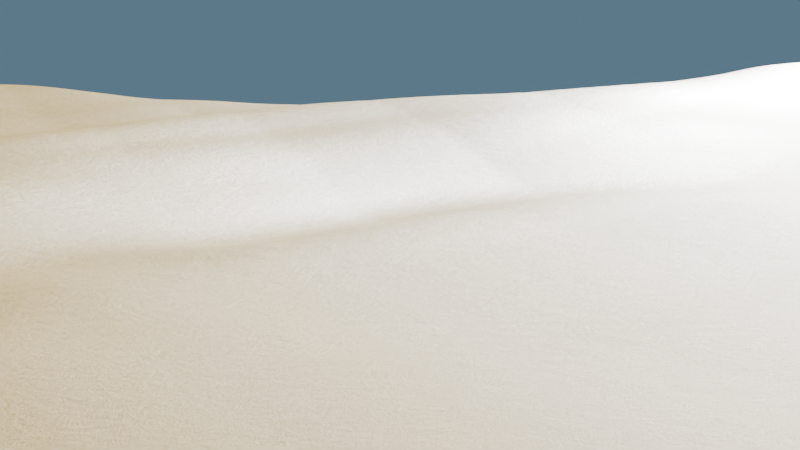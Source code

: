 # Source: animation-test.blend  (saved by Blender 4.0.36; exported with 4.5.12 LTS)
import bpy
from mathutils import Matrix  # noqa: F401  (used for matrix-valued properties, if any)

bpy.ops.wm.read_factory_settings(use_empty=True)
scene = bpy.context.scene
scene.name = 'Scene'

# ---- collections
col_collection = bpy.data.collections.new('Collection'); scene.collection.children.link(col_collection)
col_ant = bpy.data.collections.new('Ant'); col_collection.children.link(col_ant)

# ---- images (referenced by path relative to the original .blend; pixels are not part of the script)
import os
ASSET_DIR = os.environ.get("B2B_ASSET_DIR", "")  # directory of the original .blend (textures are referenced by path, not embedded)
HERE = os.path.dirname(os.path.abspath(__file__))  # packed textures are extracted next to this script under _unpacked/

def load_image(name, relpath, width, height, colorspace="sRGB"):
    """Load a texture the original file referenced (path relative to the .blend, or extracted next to this script)."""
    p = next((c for c in (os.path.join(HERE, relpath), os.path.join(ASSET_DIR, relpath)) if relpath and os.path.exists(c)), "")
    if p:
        img = bpy.data.images.load(p, check_existing=True)
        img.name = name
    else:  # same state as the original file: an image datablock whose file is absent (Cycles renders it pink)
        img = bpy.data.images.new(name, width, height)
        img.source = "FILE"
        img.filepath = "//" + (relpath or name)
    img.colorspace_settings.name = colorspace
    return img
img_ant_eye_mask_png = load_image('ant-eye-mask.png', '', 1024, 1024, 'sRGB')

# ---- materials (node trees are filled in below, after node groups)
mat_sand = bpy.data.materials.new('Sand')
mat_anteye = bpy.data.materials.new('AntEye')

# ---- node groups
ng_geometry_nodes = bpy.data.node_groups.new('Geometry Nodes', 'GeometryNodeTree')
_s = ng_geometry_nodes.interface.new_socket(name='Geometry', in_out='OUTPUT', socket_type='NodeSocketGeometry')
_s = ng_geometry_nodes.interface.new_socket(name='Geometry', in_out='INPUT', socket_type='NodeSocketGeometry')
ng_geometry_nodes.is_modifier = True
_N = ng_geometry_nodes.nodes; _L = ng_geometry_nodes.links
n0 = _N.new('NodeGroupOutput'); n0.name = 'Group Output'; n0.location = (260, 0)
n1 = _N.new('GeometryNodeSetPosition'); n1.name = 'Set Position'; n1.location = (-1, 49)
n2 = _N.new('ShaderNodeCombineXYZ'); n2.name = 'Combine XYZ'; n2.location = (-279, -66)
n2.width = 192
n3 = _N.new('GeometryNodeInputPosition'); n3.name = 'Position'; n3.location = (-981, -158)
n4 = _N.new('ShaderNodeTexNoise'); n4.name = 'Noise Texture'; n4.location = (-723, -125)
n4.inputs[2].default_value = 1.38
n4.inputs[4].default_value = 0.225
n4.inputs[5].default_value = 2.2
n4.inputs[8].default_value = 1.4
n5 = _N.new('ShaderNodeMath'); n5.name = 'Math'; n5.location = (-499, -126)
n5.operation = 'MULTIPLY'
n5.inputs[1].default_value = 0.14
n6 = _N.new('NodeGroupInput'); n6.name = 'Group Input'; n6.location = (-892, 28)
n7 = _N.new('GeometryNodeSubdivisionSurface'); n7.name = 'Subdivision Surface'; n7.location = (-672, 68)
n7.inputs[1].default_value = 3
n7.inputs[4].default_value = False
n8 = _N.new('GeometryNodeSubdivideMesh'); n8.name = 'Subdivide Mesh'; n8.location = (-442, 45)
n8.inputs[1].default_value = 4
_L.new(n7.outputs[0], n8.inputs[0])
_L.new(n3.outputs[0], n4.inputs[0])
_L.new(n5.outputs[0], n2.inputs[2])
_L.new(n2.outputs[0], n1.inputs[3])
_L.new(n1.outputs[0], n0.inputs[0])
_L.new(n4.outputs[0], n5.inputs[0])
_L.new(n6.outputs[0], n7.inputs[0])
_L.new(n8.outputs[0], n1.inputs[0])
n0.is_active_output = True

# ---- material node trees
mat_sand.use_nodes = True; mat_sand.node_tree.nodes.clear()
_N = mat_sand.node_tree.nodes; _L = mat_sand.node_tree.links
n0 = _N.new('ShaderNodeOutputMaterial'); n0.name = 'Material Output'; n0.location = (300, 300)
n1 = _N.new('ShaderNodeTexNoise'); n1.name = 'Noise Texture'; n1.location = (-412, 298)
n1.inputs[2].default_value = 314.2
n1.inputs[3].default_value = 13.8
n1.inputs[4].default_value = 0.6333
n1.inputs[5].default_value = 3.8
n1.inputs[8].default_value = -0.02
n2 = _N.new('ShaderNodeBsdfPrincipled'); n2.name = 'Principled BSDF'; n2.location = (-41, 107)
n2.inputs[0].default_value = (0.1502, 0.09971, 0.01416, 1.0)
n2.inputs[2].default_value = 0.4068
n2.inputs[3].default_value = 1.45
n3 = _N.new('ShaderNodeMapRange'); n3.name = 'Map Range'; n3.location = (-69, 285)
n3.inputs[1].default_value = -1.0
n3.inputs[4].default_value = 0.3
_L.new(n2.outputs[0], n0.inputs[0])
_L.new(n3.outputs[0], n0.inputs[2])
_L.new(n1.outputs[1], n3.inputs[0])
n0.is_active_output = True
mat_anteye.use_nodes = True; mat_anteye.node_tree.nodes.clear()
_N = mat_anteye.node_tree.nodes; _L = mat_anteye.node_tree.links
n0 = _N.new('ShaderNodeMath'); n0.name = 'Math'; n0.location = (-321, 289)
n0.operation = 'GREATER_THAN'
n0.use_clamp = True
n0.inputs[2].default_value = 1.5
n1 = _N.new('ShaderNodeTexImage'); n1.name = 'Image Texture'; n1.location = (-694, 287)
n1.image = img_ant_eye_mask_png
n2 = _N.new('ShaderNodeBsdfPrincipled'); n2.name = 'Principled BSDF'; n2.location = (-31, 75)
n2.inputs[0].default_value = (1.0, 1.0, 1.0, 1.0)
n2.inputs[2].default_value = 0.06109
n2.inputs[3].default_value = 1.45
n2.inputs[8].default_value = 0.9068
n2.inputs[10].default_value = 2.25
n3 = _N.new('ShaderNodeOutputMaterial'); n3.name = 'Material Output'; n3.location = (625, 300)
n4 = _N.new('ShaderNodeMixShader'); n4.name = 'Mix Shader'; n4.location = (420, 268)
n5 = _N.new('ShaderNodeMixShader'); n5.name = 'Mix Shader.001'; n5.location = (200, 590)
n6 = _N.new('ShaderNodeBsdfPrincipled'); n6.name = 'Principled BSDF.001'; n6.location = (-217, 978)
n6.inputs[0].default_value = (0.0, 0.0, 0.0, 1.0)
n6.inputs[2].default_value = 1.0
n6.inputs[3].default_value = 1.19
n7 = _N.new('ShaderNodeBsdfPrincipled'); n7.name = 'Principled BSDF.002'; n7.location = (-604, 949)
n7.inputs[0].default_value = (0.06054, 0.1752, 0.316, 1.0)
n7.inputs[2].default_value = 0.3429
n7.inputs[3].default_value = 1.45
n8 = _N.new('ShaderNodeMath'); n8.name = 'Math.002'; n8.location = (-656, 471)
n8.operation = 'MULTIPLY'
n9 = _N.new('ShaderNodeMath'); n9.name = 'Math.001'; n9.location = (-349, 578)
n9.operation = 'SUBTRACT'
n9.use_clamp = True
n9.inputs[2].default_value = 1.5
n10 = _N.new('ShaderNodeMapRange'); n10.name = 'Map Range'; n10.location = (-130, 591)
n10.inputs[2].default_value = 0.04
n10.inputs[4].default_value = 1.06
n11 = _N.new('ShaderNodeMath'); n11.name = 'Math.003'; n11.location = (-890, 437)
n11.inputs[1].default_value = 0.18
n12 = _N.new('ShaderNodeValue'); n12.name = 'Value'; n12.location = (-1694, 470)
n12.label = 'Dilation'
n12.outputs[0].default_value = 0.0
n13 = _N.new('ShaderNodeMapRange'); n13.name = 'Map Range.001'; n13.location = (-1459, 360)
n13.inputs[3].default_value = 0.06
n13.inputs[4].default_value = 0.9
n14 = _N.new('ShaderNodeTexCoord'); n14.name = 'Texture Coordinate'; n14.location = (-1384, -313)
n15 = _N.new('ShaderNodeVectorMath'); n15.name = 'Vector Math'; n15.location = (-1011, -82)
n16 = _N.new('ShaderNodeVectorMath'); n16.name = 'Vector Math.002'; n16.location = (-1282, 16)
n16.operation = 'MULTIPLY'
n16.inputs[1].default_value = (0.36, 0.36, 1.0)
n17 = _N.new('ShaderNodeValue'); n17.name = 'Value.001'; n17.location = (-1950, 47)
n17.label = 'Eye Target Y'
n17.outputs[0].default_value = 0.0
n18 = _N.new('ShaderNodeCombineXYZ'); n18.name = 'Combine XYZ'; n18.location = (-1719, 12)
n19 = _N.new('ShaderNodeValue'); n19.name = 'Value.002'; n19.location = (-1949, -54)
n19.label = 'Eye Target X'
n19.outputs[0].default_value = 0.0
_L.new(n15.outputs[0], n1.inputs[0])
_L.new(n1.outputs[0], n0.inputs[0])
_L.new(n1.outputs[0], n9.inputs[0])
_L.new(n8.outputs[0], n9.inputs[1])
_L.new(n5.outputs[0], n4.inputs[1])
_L.new(n4.outputs[0], n3.inputs[0])
_L.new(n2.outputs[0], n4.inputs[2])
_L.new(n0.outputs[0], n4.inputs[0])
_L.new(n6.outputs[0], n5.inputs[1])
_L.new(n10.outputs[0], n5.inputs[0])
_L.new(n7.outputs[0], n5.inputs[2])
_L.new(n9.outputs[0], n10.inputs[0])
_L.new(n11.outputs[0], n8.inputs[1])
_L.new(n13.outputs[0], n11.inputs[0])
_L.new(n12.outputs[0], n13.inputs[0])
_L.new(n13.outputs[0], n0.inputs[1])
_L.new(n13.outputs[0], n8.inputs[0])
_L.new(n14.outputs[2], n15.inputs[0])
_L.new(n16.outputs[0], n15.inputs[1])
_L.new(n19.outputs[0], n18.inputs[0])
_L.new(n18.outputs[0], n16.inputs[0])
_L.new(n17.outputs[0], n18.inputs[1])
n3.is_active_output = True

# ---- world
world_world = bpy.data.worlds.new('World'); scene.world = world_world
world_world.use_nodes = True; world_world.node_tree.nodes.clear()
_N = world_world.node_tree.nodes; _L = world_world.node_tree.links
n0 = _N.new('ShaderNodeOutputWorld'); n0.name = 'World Output'; n0.location = (300, 300)
n1 = _N.new('ShaderNodeBackground'); n1.name = 'Background'; n1.location = (10, 300)
n1.inputs[0].default_value = (0.1533, 0.2668, 0.3662, 1.0)
_L.new(n1.outputs[0], n0.inputs[0])
n0.is_active_output = True
world_world.color = (0.05088, 0.05088, 0.05088)
world_world.use_sun_shadow = False
world_world.sun_shadow_jitter_overblur = 0.0

# ---- cameras
cam_camera = bpy.data.cameras.new('Camera')
cam_camera.clip_end = 100.0
cam_camera.ortho_scale = 7.314

# ---- lights
light_light = bpy.data.lights.new('Light', 'SUN')
light_light.transmission_factor = 0.0
light_light.angle = 0.1993
light_light.energy = 50.0
light_light.shadow_soft_size = 0.1
light_light.shadow_cascade_max_distance = 1000.0

# ---- meshes
me_plane = bpy.data.meshes.new('Plane')
me_plane.from_pydata([(-1.462, -1.462, 0.3399), (1.462, -1.462, 0.3399), (-1.462, 1.462, 0.3399), (1.462, 1.462, 0.7023), (-1.462, 0.4873, 0.3399), (-1.462, -0.4873, 0.3399), (-0.4873, -1.462, 0.3399), (0.4873, -1.462, 0.3399), (1.462, -0.4873, 0.3399), (1.462, 0.4873, 0.3399), (0.4873, 1.462, 0.3399), (-0.4873, 1.462, 0.3399), (-0.4873, -0.4873, 0.0), (-0.4873, 0.4873, 0.0), (0.4873, -0.4873, 0.0), (0.4873, 0.4873, 0.0)], [], [(15, 9, 3, 10), (4, 13, 11, 2), (13, 15, 10, 11), (0, 6, 12, 5), (5, 12, 13, 4), (6, 7, 14, 12), (12, 14, 15, 13), (7, 1, 8, 14), (14, 8, 9, 15)])
me_plane.polygons.foreach_set('use_smooth', [True] * 9)
_uv = me_plane.uv_layers.new(name='UVMap')
_uv.uv.foreach_set('vector', [0.6667, 0.6667, 1.0, 0.6667, 1.0, 1.0, 0.6667, 1.0, 0.0, 0.6667, 0.3333, 0.6667, 0.3333, 1.0, 0.0, 1.0, 0.3333, 0.6667, 0.6667, 0.6667, 0.6667, 1.0, 0.3333, 1.0, 0.0, 0.0, 0.3333, 0.0, 0.3333, 0.3333, 0.0, 0.3333, 0.0, 0.3333, 0.3333, 0.3333, 0.3333, 0.6667, 0.0, 0.6667, 0.3333, 0.0, 0.6667, 0.0, 0.6667, 0.3333, 0.3333, 0.3333, 0.3333, 0.3333, 0.6667, 0.3333, 0.6667, 0.6667, 0.3333, 0.6667, 0.6667, 0.0, 1.0, 0.0, 1.0, 0.3333, 0.6667, 0.3333, 0.6667, 0.3333, 1.0, 0.3333, 1.0, 0.6667, 0.6667, 0.6667])
me_plane.materials.append(mat_sand)
me_plane.update()
me_cube_007 = bpy.data.meshes.new('Cube.007')
me_cube_007.from_pydata([], [], [])
me_cube_007.materials.append(mat_anteye)
me_cube_007.update()
me_cube_012 = bpy.data.meshes.new('Cube.012')
me_cube_012.from_pydata([], [], [])
me_cube_012.materials.append(None)
me_cube_012.materials.append(None)
me_cube_012.update()
me_cylinder_001 = bpy.data.meshes.new('Cylinder.001')
me_cylinder_001.from_pydata([], [], [])
me_cylinder_001.materials.append(None)
me_cylinder_001.update()
me_cube_013 = bpy.data.meshes.new('Cube.013')
me_cube_013.from_pydata([], [], [])
me_cube_013.materials.append(None)
me_cube_013.update()
me_cube_014 = bpy.data.meshes.new('Cube.014')
me_cube_014.from_pydata([], [], [])
me_cube_014.materials.append(None)
me_cube_014.update()
arm_armature = bpy.data.armatures.new('Armature')  # bones are not reproduced

# ---- objects
ob_light = bpy.data.objects.new('Light', light_light)
ob_camera = bpy.data.objects.new('Camera', cam_camera)
ob_ground = bpy.data.objects.new('Ground', me_plane)
ob_anteyes = bpy.data.objects.new('AntEyes', me_cube_007)
ob_antbody = bpy.data.objects.new('AntBody', me_cube_012)
ob_bottlecap = bpy.data.objects.new('BottleCap', me_cylinder_001)
ob_r_uppereyelid = bpy.data.objects.new('R.UpperEyelid', me_cube_013)
ob_r_lowereyelid = bpy.data.objects.new('R.LowerEyelid', me_cube_014)
ob_antrig = bpy.data.objects.new('AntRig', arm_armature)
ob_l_uppereyelid = bpy.data.objects.new('L.UpperEyelid', me_cube_013)
ob_l_lowereyelid = bpy.data.objects.new('L.LowerEyelid', me_cube_014)

# ---- transforms, parenting, visibility, modifiers, constraints
ob_light.location = (4.076, 1.005, 5.904)
ob_light.rotation_euler = (0.3801, -0.6897, 3.115)
ob_light.lock_rotations_4d = False
ob_light.empty_display_type = 'ARROWS'
ob_light.color = (0.0, 0.0, 0.0, 0.0)
ob_light.lineart.crease_threshold = 0.0
ob_camera.location = (-9.117, -15.06, 5.65)
ob_camera.rotation_euler = (1.532, -7.451e-09, -0.545)
ob_camera.lock_rotations_4d = False
ob_camera.empty_display_type = 'ARROWS'
ob_camera.color = (0.0, 0.0, 0.0, 0.0)
ob_camera.display_type = 'WIRE'
ob_camera.lineart.crease_threshold = 0.0
ob_ground.location = (0.0, 0.0, -8.805)
ob_ground.scale = (100.0, 100.0, 100.0)
_m = ob_ground.modifiers.new('GeometryNodes', 'NODES')
_m.node_group = ng_geometry_nodes
ob_anteyes.parent = ob_antrig
ob_anteyes.matrix_parent_inverse = Matrix(((1.0, 2.384e-07, 2.709e-14, 2.106e-08), (6.422e-14, -2.608e-08, 1.0, -4.58), (2.384e-07, -1.0, 1.863e-09, -0.08834), (-0.0, 0.0, -0.0, 1.0)))
ob_anteyes.location = (0.0, 0.1135, 0.0204)
_vg = ob_anteyes.vertex_groups.new(name='Iris')
ob_antbody.parent = ob_antrig
ob_antbody.location = (0.0, 0.0, 0.0)
_m = ob_antbody.modifiers.new('Subdivision', 'SUBSURF')
_m.levels = 4
_m = ob_antbody.modifiers.new('Armature', 'ARMATURE')
_m.object = ob_antrig
ob_bottlecap.location = (-0.01143, -0.04495, 4.412)
ob_bottlecap.rotation_euler = (-0.1748, -0.147, 0.04392)
ob_bottlecap.hide_render = True
ob_r_uppereyelid.parent = ob_antrig
ob_r_uppereyelid.matrix_parent_inverse = Matrix(((1.0, 2.219e-07, 8.71e-08, 0.45), (4.974e-14, -0.3653, 0.9309, -4.517), (2.384e-07, -0.9309, -0.3653, 1.097), (-0.0, 0.0, -0.0, 1.0)))
ob_r_uppereyelid.location = (0.0, -0.471, 4.202)
ob_r_uppereyelid.rotation_euler = (0.04432, -0.0, 0.0)
_m = ob_r_uppereyelid.modifiers.new('Subdivision', 'SUBSURF')
_m.levels = 3
ob_r_lowereyelid.parent = ob_antrig
ob_r_lowereyelid.matrix_parent_inverse = Matrix(((1.0, -2.091e-07, 1.146e-07, 0.45), (7.105e-15, -0.4808, -0.8768, 3.127), (2.384e-07, 0.8768, -0.4808, 2.453), (-0.0, 0.0, 0.0, 1.0)))
ob_r_lowereyelid.location = (0.0, -0.4658, 4.252)
ob_r_lowereyelid.rotation_euler = (0.08536, -0.0, 0.0)
_m = ob_r_lowereyelid.modifiers.new('Subdivision', 'SUBSURF')
_m.levels = 3
ob_antrig.location = (0.0, 0.0, 0.0)
ob_antrig.show_in_front = True
ob_l_uppereyelid.parent = ob_antrig
ob_l_uppereyelid.matrix_parent_inverse = Matrix(((1.0, 2.219e-07, 8.71e-08, -0.45), (4.974e-14, -0.3653, 0.9309, -4.517), (2.384e-07, -0.9309, -0.3653, 1.097), (-0.0, 0.0, -0.0, 1.0)))
ob_l_uppereyelid.location = (0.0, -0.471, 4.202)
ob_l_uppereyelid.rotation_euler = (-3.097, 0.0, 0.0)
ob_l_uppereyelid.scale = (-1.0, -1.0, -1.0)
_m = ob_l_uppereyelid.modifiers.new('Subdivision', 'SUBSURF')
_m.levels = 3
ob_l_lowereyelid.parent = ob_antrig
ob_l_lowereyelid.matrix_parent_inverse = Matrix(((1.0, -2.091e-07, 1.146e-07, -0.45), (-5.684e-14, -0.4808, -0.8768, 3.127), (2.384e-07, 0.8768, -0.4808, 2.453), (-0.0, 0.0, 0.0, 1.0)))
ob_l_lowereyelid.location = (0.0, -0.4658, 4.252)
ob_l_lowereyelid.rotation_euler = (-3.056, 0.0, 0.0)
ob_l_lowereyelid.scale = (-1.0, -1.0, -1.0)
_m = ob_l_lowereyelid.modifiers.new('Subdivision', 'SUBSURF')
_m.levels = 3

# ---- collection membership
col_collection.objects.link(ob_light)
col_collection.objects.link(ob_camera)
col_collection.objects.link(ob_ground)
col_ant.objects.link(ob_anteyes)
col_ant.objects.link(ob_antbody)
col_ant.objects.link(ob_bottlecap)
col_ant.objects.link(ob_r_uppereyelid)
col_ant.objects.link(ob_r_lowereyelid)
col_ant.objects.link(ob_antrig)
col_ant.objects.link(ob_l_uppereyelid)
col_ant.objects.link(ob_l_lowereyelid)

# ---- scene / render settings (as saved in the file)
scene.camera = ob_camera
scene.frame_start = 1; scene.frame_end = 100; scene.frame_set(0)
scene.render.engine = 'CYCLES'
scene.render.image_settings.file_format = 'FFMPEG'
scene.render.image_settings.color_mode = 'RGB'
scene.render.resolution_percentage = 50
scene.render.use_motion_blur = True
scene.cycles.sampling_pattern = 'TABULATED_SOBOL'
scene.view_settings.exposure = -0.5195
bpy.context.view_layer.update()

